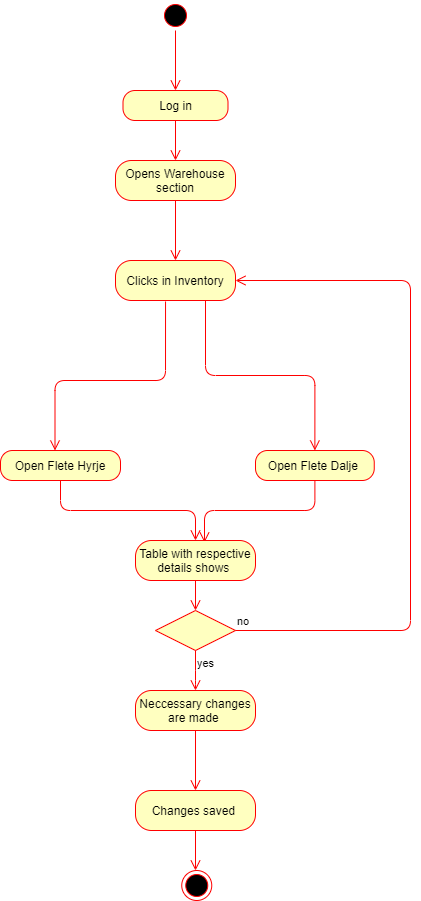

The diagram above was exported from draw.io. Its source (the exported page's mxGraphModel, read from the mxfile embedded in the PNG):
<mxGraphModel dx="1326" dy="636" grid="1" gridSize="10" guides="1" tooltips="1" connect="1" arrows="1" fold="1" page="1" pageScale="1" pageWidth="850" pageHeight="1100" math="0" shadow="0">
  <root>
    <mxCell id="0" />
    <mxCell id="1" parent="0" />
    <mxCell id="R2IshdVN72Z_N6i-K1oY-17" value="" style="ellipse;html=1;shape=startState;fillColor=#000000;strokeColor=#ff0000;" parent="1" vertex="1">
      <mxGeometry x="320" y="50" width="30" height="30" as="geometry" />
    </mxCell>
    <mxCell id="R2IshdVN72Z_N6i-K1oY-18" value="" style="edgeStyle=orthogonalEdgeStyle;html=1;verticalAlign=bottom;endArrow=open;endSize=8;strokeColor=#ff0000;entryX=0.5;entryY=0;entryDx=0;entryDy=0;" parent="1" source="R2IshdVN72Z_N6i-K1oY-17" edge="1" target="R2IshdVN72Z_N6i-K1oY-19">
      <mxGeometry relative="1" as="geometry">
        <mxPoint x="310" y="140" as="targetPoint" />
      </mxGeometry>
    </mxCell>
    <mxCell id="R2IshdVN72Z_N6i-K1oY-19" value="Log in" style="rounded=1;whiteSpace=wrap;html=1;arcSize=40;fontColor=#000000;fillColor=#ffffc0;strokeColor=#ff0000;" parent="1" vertex="1">
      <mxGeometry x="282.5" y="140" width="105" height="30" as="geometry" />
    </mxCell>
    <mxCell id="R2IshdVN72Z_N6i-K1oY-20" value="" style="edgeStyle=orthogonalEdgeStyle;html=1;verticalAlign=bottom;endArrow=open;endSize=8;strokeColor=#ff0000;entryX=0.5;entryY=0;entryDx=0;entryDy=0;" parent="1" source="R2IshdVN72Z_N6i-K1oY-19" edge="1" target="R2IshdVN72Z_N6i-K1oY-21">
      <mxGeometry relative="1" as="geometry">
        <mxPoint x="310" y="210" as="targetPoint" />
      </mxGeometry>
    </mxCell>
    <mxCell id="R2IshdVN72Z_N6i-K1oY-21" value="Opens Warehouse section" style="rounded=1;whiteSpace=wrap;html=1;arcSize=40;fontColor=#000000;fillColor=#ffffc0;strokeColor=#ff0000;" parent="1" vertex="1">
      <mxGeometry x="275" y="210" width="120" height="40" as="geometry" />
    </mxCell>
    <mxCell id="R2IshdVN72Z_N6i-K1oY-22" value="" style="edgeStyle=orthogonalEdgeStyle;html=1;verticalAlign=bottom;endArrow=open;endSize=8;strokeColor=#ff0000;entryX=0.5;entryY=0;entryDx=0;entryDy=0;" parent="1" source="R2IshdVN72Z_N6i-K1oY-21" edge="1" target="R2IshdVN72Z_N6i-K1oY-23">
      <mxGeometry relative="1" as="geometry">
        <mxPoint x="310" y="310" as="targetPoint" />
      </mxGeometry>
    </mxCell>
    <mxCell id="R2IshdVN72Z_N6i-K1oY-23" value="Clicks in Inventory" style="rounded=1;whiteSpace=wrap;html=1;arcSize=40;fontColor=#000000;fillColor=#ffffc0;strokeColor=#ff0000;" parent="1" vertex="1">
      <mxGeometry x="275" y="310" width="120" height="40" as="geometry" />
    </mxCell>
    <mxCell id="R2IshdVN72Z_N6i-K1oY-26" value="" style="ellipse;html=1;shape=endState;fillColor=#000000;strokeColor=#ff0000;" parent="1" vertex="1">
      <mxGeometry x="341.25" y="920" width="30" height="30" as="geometry" />
    </mxCell>
    <mxCell id="R2IshdVN72Z_N6i-K1oY-27" value="Open Flete Hyrje" style="rounded=1;whiteSpace=wrap;html=1;arcSize=40;fontColor=#000000;fillColor=#ffffc0;strokeColor=#ff0000;" parent="1" vertex="1">
      <mxGeometry x="160" y="500" width="120" height="30" as="geometry" />
    </mxCell>
    <mxCell id="R2IshdVN72Z_N6i-K1oY-28" value="" style="edgeStyle=orthogonalEdgeStyle;html=1;verticalAlign=bottom;endArrow=open;endSize=8;strokeColor=#ff0000;exitX=0.5;exitY=1;exitDx=0;exitDy=0;entryX=0.5;entryY=0;entryDx=0;entryDy=0;" parent="1" source="R2IshdVN72Z_N6i-K1oY-27" edge="1" target="R2IshdVN72Z_N6i-K1oY-33">
      <mxGeometry relative="1" as="geometry">
        <mxPoint x="260" y="530" as="targetPoint" />
      </mxGeometry>
    </mxCell>
    <mxCell id="R2IshdVN72Z_N6i-K1oY-30" value="" style="edgeStyle=orthogonalEdgeStyle;html=1;verticalAlign=bottom;endArrow=open;endSize=8;strokeColor=#ff0000;exitX=0.417;exitY=1.025;exitDx=0;exitDy=0;exitPerimeter=0;" parent="1" source="R2IshdVN72Z_N6i-K1oY-23" edge="1">
      <mxGeometry relative="1" as="geometry">
        <mxPoint x="214.5" y="500" as="targetPoint" />
        <Array as="points">
          <mxPoint x="325" y="430" />
          <mxPoint x="215" y="430" />
        </Array>
        <mxPoint x="295" y="430" as="sourcePoint" />
      </mxGeometry>
    </mxCell>
    <mxCell id="R2IshdVN72Z_N6i-K1oY-31" value="Open Flete Dalje&amp;nbsp;" style="rounded=1;whiteSpace=wrap;html=1;arcSize=40;fontColor=#000000;fillColor=#ffffc0;strokeColor=#ff0000;" parent="1" vertex="1">
      <mxGeometry x="415" y="500" width="118.75" height="30" as="geometry" />
    </mxCell>
    <mxCell id="R2IshdVN72Z_N6i-K1oY-32" value="" style="edgeStyle=orthogonalEdgeStyle;html=1;verticalAlign=bottom;endArrow=open;endSize=8;strokeColor=#ff0000;entryX=0.575;entryY=0.05;entryDx=0;entryDy=0;entryPerimeter=0;" parent="1" source="R2IshdVN72Z_N6i-K1oY-31" edge="1" target="R2IshdVN72Z_N6i-K1oY-33">
      <mxGeometry relative="1" as="geometry">
        <mxPoint x="362" y="600" as="targetPoint" />
      </mxGeometry>
    </mxCell>
    <mxCell id="R2IshdVN72Z_N6i-K1oY-33" value="Table with respective details shows&amp;nbsp;" style="rounded=1;whiteSpace=wrap;html=1;arcSize=40;fontColor=#000000;fillColor=#ffffc0;strokeColor=#ff0000;" parent="1" vertex="1">
      <mxGeometry x="295" y="590" width="120" height="40" as="geometry" />
    </mxCell>
    <mxCell id="R2IshdVN72Z_N6i-K1oY-34" value="" style="edgeStyle=orthogonalEdgeStyle;html=1;verticalAlign=bottom;endArrow=open;endSize=8;strokeColor=#ff0000;exitX=0.5;exitY=1;exitDx=0;exitDy=0;" parent="1" source="R2IshdVN72Z_N6i-K1oY-33" edge="1">
      <mxGeometry relative="1" as="geometry">
        <mxPoint x="355" y="660" as="targetPoint" />
      </mxGeometry>
    </mxCell>
    <mxCell id="R2IshdVN72Z_N6i-K1oY-37" value="" style="rhombus;whiteSpace=wrap;html=1;fillColor=#ffffc0;strokeColor=#ff0000;" parent="1" vertex="1">
      <mxGeometry x="315" y="660" width="80" height="40" as="geometry" />
    </mxCell>
    <mxCell id="R2IshdVN72Z_N6i-K1oY-38" value="no" style="edgeStyle=orthogonalEdgeStyle;html=1;align=left;verticalAlign=bottom;endArrow=open;endSize=8;strokeColor=#ff0000;entryX=1;entryY=0.5;entryDx=0;entryDy=0;" parent="1" source="R2IshdVN72Z_N6i-K1oY-37" target="R2IshdVN72Z_N6i-K1oY-23" edge="1">
      <mxGeometry x="-1" relative="1" as="geometry">
        <mxPoint x="600" y="400" as="targetPoint" />
        <Array as="points">
          <mxPoint x="570" y="680" />
          <mxPoint x="570" y="330" />
        </Array>
      </mxGeometry>
    </mxCell>
    <mxCell id="R2IshdVN72Z_N6i-K1oY-39" value="yes" style="edgeStyle=orthogonalEdgeStyle;html=1;align=left;verticalAlign=top;endArrow=open;endSize=8;strokeColor=#ff0000;" parent="1" source="R2IshdVN72Z_N6i-K1oY-37" edge="1">
      <mxGeometry x="-1" relative="1" as="geometry">
        <mxPoint x="355" y="740" as="targetPoint" />
        <Array as="points">
          <mxPoint x="355" y="730" />
          <mxPoint x="355" y="730" />
        </Array>
      </mxGeometry>
    </mxCell>
    <mxCell id="R2IshdVN72Z_N6i-K1oY-40" value="Neccessary changes are made&amp;nbsp;" style="rounded=1;whiteSpace=wrap;html=1;arcSize=40;fontColor=#000000;fillColor=#ffffc0;strokeColor=#ff0000;" parent="1" vertex="1">
      <mxGeometry x="295" y="740" width="120" height="40" as="geometry" />
    </mxCell>
    <mxCell id="R2IshdVN72Z_N6i-K1oY-41" value="" style="edgeStyle=orthogonalEdgeStyle;html=1;verticalAlign=bottom;endArrow=open;endSize=8;strokeColor=#ff0000;" parent="1" source="R2IshdVN72Z_N6i-K1oY-40" edge="1">
      <mxGeometry relative="1" as="geometry">
        <mxPoint x="355" y="840" as="targetPoint" />
      </mxGeometry>
    </mxCell>
    <mxCell id="R2IshdVN72Z_N6i-K1oY-42" value="Changes saved&amp;nbsp;" style="rounded=1;whiteSpace=wrap;html=1;arcSize=40;fontColor=#000000;fillColor=#ffffc0;strokeColor=#ff0000;" parent="1" vertex="1">
      <mxGeometry x="295" y="840" width="120" height="40" as="geometry" />
    </mxCell>
    <mxCell id="R2IshdVN72Z_N6i-K1oY-43" value="" style="edgeStyle=orthogonalEdgeStyle;html=1;verticalAlign=bottom;endArrow=open;endSize=8;strokeColor=#ff0000;" parent="1" source="R2IshdVN72Z_N6i-K1oY-42" edge="1">
      <mxGeometry relative="1" as="geometry">
        <mxPoint x="355" y="920" as="targetPoint" />
      </mxGeometry>
    </mxCell>
    <mxCell id="gSIwjE1TntuguczlD5N--9" value="" style="edgeStyle=orthogonalEdgeStyle;html=1;align=left;verticalAlign=bottom;endArrow=open;endSize=8;strokeColor=#ff0000;entryX=0.5;entryY=0;entryDx=0;entryDy=0;exitX=0.75;exitY=1;exitDx=0;exitDy=0;" edge="1" source="R2IshdVN72Z_N6i-K1oY-23" parent="1" target="R2IshdVN72Z_N6i-K1oY-31">
      <mxGeometry x="-1" relative="1" as="geometry">
        <mxPoint x="450" y="430" as="targetPoint" />
        <mxPoint x="350" y="370" as="sourcePoint" />
      </mxGeometry>
    </mxCell>
  </root>
</mxGraphModel>